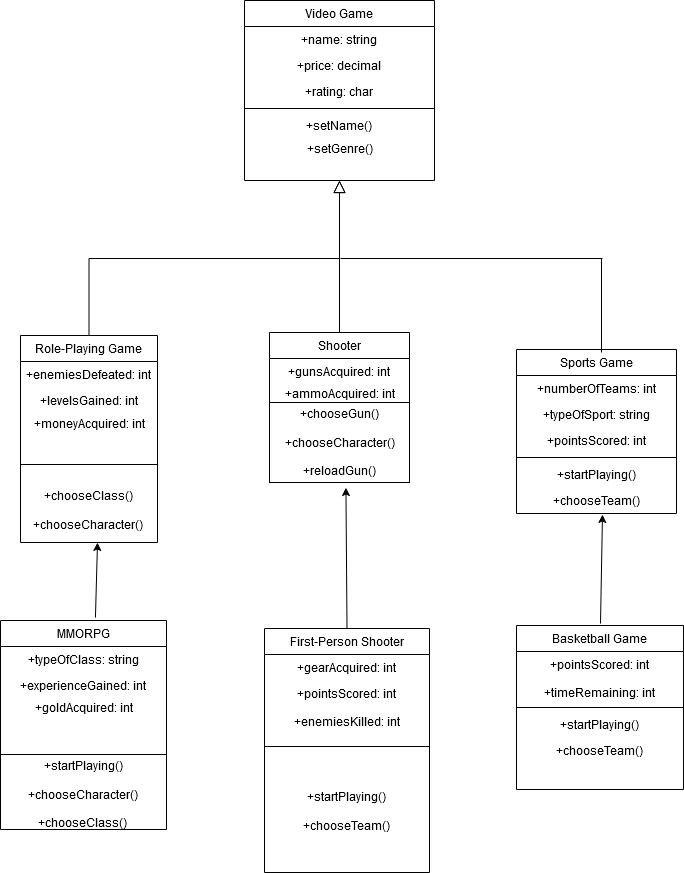

The diagram above was exported from draw.io. Its source (the exported page's mxGraphModel, read from the mxfile embedded in the PNG):
<mxGraphModel dx="1038" dy="509" grid="0" gridSize="10" guides="1" tooltips="1" connect="1" arrows="1" fold="1" page="1" pageScale="1" pageWidth="827" pageHeight="1169" math="0" shadow="0">
  <root>
    <mxCell id="WIyWlLk6GJQsqaUBKTNV-0" />
    <mxCell id="WIyWlLk6GJQsqaUBKTNV-1" parent="WIyWlLk6GJQsqaUBKTNV-0" />
    <mxCell id="zkfFHV4jXpPFQw0GAbJ--0" value="Video Game" style="swimlane;fontStyle=0;align=center;verticalAlign=top;childLayout=stackLayout;horizontal=1;startSize=26;horizontalStack=0;resizeParent=1;resizeLast=0;collapsible=1;marginBottom=0;rounded=0;shadow=0;strokeWidth=1;" parent="WIyWlLk6GJQsqaUBKTNV-1" vertex="1">
      <mxGeometry x="300" y="50" width="190" height="180" as="geometry">
        <mxRectangle x="230" y="140" width="160" height="26" as="alternateBounds" />
      </mxGeometry>
    </mxCell>
    <mxCell id="zkfFHV4jXpPFQw0GAbJ--1" value="+name: string" style="text;align=center;verticalAlign=top;spacingLeft=4;spacingRight=4;overflow=hidden;rotatable=0;points=[[0,0.5],[1,0.5]];portConstraint=eastwest;" parent="zkfFHV4jXpPFQw0GAbJ--0" vertex="1">
      <mxGeometry y="26" width="190" height="26" as="geometry" />
    </mxCell>
    <mxCell id="zkfFHV4jXpPFQw0GAbJ--2" value="+price: decimal" style="text;align=center;verticalAlign=top;spacingLeft=4;spacingRight=4;overflow=hidden;rotatable=0;points=[[0,0.5],[1,0.5]];portConstraint=eastwest;rounded=0;shadow=0;html=0;" parent="zkfFHV4jXpPFQw0GAbJ--0" vertex="1">
      <mxGeometry y="52" width="190" height="26" as="geometry" />
    </mxCell>
    <mxCell id="zkfFHV4jXpPFQw0GAbJ--3" value="+rating: char" style="text;align=center;verticalAlign=top;spacingLeft=4;spacingRight=4;overflow=hidden;rotatable=0;points=[[0,0.5],[1,0.5]];portConstraint=eastwest;rounded=0;shadow=0;html=0;" parent="zkfFHV4jXpPFQw0GAbJ--0" vertex="1">
      <mxGeometry y="78" width="190" height="26" as="geometry" />
    </mxCell>
    <mxCell id="zkfFHV4jXpPFQw0GAbJ--4" value="" style="line;html=1;strokeWidth=1;align=left;verticalAlign=middle;spacingTop=-1;spacingLeft=3;spacingRight=3;rotatable=0;labelPosition=right;points=[];portConstraint=eastwest;" parent="zkfFHV4jXpPFQw0GAbJ--0" vertex="1">
      <mxGeometry y="104" width="190" height="8" as="geometry" />
    </mxCell>
    <mxCell id="zkfFHV4jXpPFQw0GAbJ--5" value="+setName()&#10;&#10;" style="text;align=center;verticalAlign=top;spacingLeft=4;spacingRight=4;overflow=hidden;rotatable=0;points=[[0,0.5],[1,0.5]];portConstraint=eastwest;" parent="zkfFHV4jXpPFQw0GAbJ--0" vertex="1">
      <mxGeometry y="112" width="190" height="26" as="geometry" />
    </mxCell>
    <mxCell id="QRtN8bPFZFf8stGMVB36-2" value="&lt;div align=&quot;center&quot;&gt;+setGenre()&lt;/div&gt;" style="text;html=1;align=center;verticalAlign=middle;resizable=0;points=[];autosize=1;strokeColor=none;fillColor=none;" parent="zkfFHV4jXpPFQw0GAbJ--0" vertex="1">
      <mxGeometry y="138" width="190" height="20" as="geometry" />
    </mxCell>
    <mxCell id="zkfFHV4jXpPFQw0GAbJ--6" value="Role-Playing Game" style="swimlane;fontStyle=0;align=center;verticalAlign=top;childLayout=stackLayout;horizontal=1;startSize=26;horizontalStack=0;resizeParent=1;resizeLast=0;collapsible=1;marginBottom=0;rounded=0;shadow=0;strokeWidth=1;" parent="WIyWlLk6GJQsqaUBKTNV-1" vertex="1">
      <mxGeometry x="76" y="385" width="137" height="207" as="geometry">
        <mxRectangle x="130" y="380" width="160" height="26" as="alternateBounds" />
      </mxGeometry>
    </mxCell>
    <mxCell id="zkfFHV4jXpPFQw0GAbJ--7" value="+enemiesDefeated: int" style="text;align=center;verticalAlign=top;spacingLeft=4;spacingRight=4;overflow=hidden;rotatable=0;points=[[0,0.5],[1,0.5]];portConstraint=eastwest;" parent="zkfFHV4jXpPFQw0GAbJ--6" vertex="1">
      <mxGeometry y="26" width="137" height="26" as="geometry" />
    </mxCell>
    <mxCell id="zkfFHV4jXpPFQw0GAbJ--8" value="+levelsGained: int" style="text;align=center;verticalAlign=top;spacingLeft=4;spacingRight=4;overflow=hidden;rotatable=0;points=[[0,0.5],[1,0.5]];portConstraint=eastwest;rounded=0;shadow=0;html=0;" parent="zkfFHV4jXpPFQw0GAbJ--6" vertex="1">
      <mxGeometry y="52" width="137" height="26" as="geometry" />
    </mxCell>
    <mxCell id="QRtN8bPFZFf8stGMVB36-7" value="+moneyAcquired: int" style="text;html=1;align=center;verticalAlign=middle;resizable=0;points=[];autosize=1;strokeColor=none;fillColor=none;" parent="zkfFHV4jXpPFQw0GAbJ--6" vertex="1">
      <mxGeometry y="78" width="137" height="20" as="geometry" />
    </mxCell>
    <mxCell id="zkfFHV4jXpPFQw0GAbJ--9" value="" style="line;html=1;strokeWidth=1;align=left;verticalAlign=middle;spacingTop=-1;spacingLeft=3;spacingRight=3;rotatable=0;labelPosition=right;points=[];portConstraint=eastwest;" parent="zkfFHV4jXpPFQw0GAbJ--6" vertex="1">
      <mxGeometry y="98" width="137" height="62" as="geometry" />
    </mxCell>
    <mxCell id="QRtN8bPFZFf8stGMVB36-13" value="&lt;div&gt;+chooseClass()&lt;/div&gt;&lt;div&gt;&lt;br&gt;&lt;/div&gt;&lt;div&gt;+chooseCharacter()&lt;br&gt;&lt;/div&gt;" style="text;html=1;strokeColor=none;fillColor=none;align=center;verticalAlign=middle;whiteSpace=wrap;rounded=0;" parent="zkfFHV4jXpPFQw0GAbJ--6" vertex="1">
      <mxGeometry y="160" width="137" height="30" as="geometry" />
    </mxCell>
    <mxCell id="zkfFHV4jXpPFQw0GAbJ--12" value="" style="endArrow=block;endSize=10;endFill=0;shadow=0;strokeWidth=1;rounded=0;edgeStyle=elbowEdgeStyle;elbow=vertical;" parent="WIyWlLk6GJQsqaUBKTNV-1" source="zkfFHV4jXpPFQw0GAbJ--6" target="zkfFHV4jXpPFQw0GAbJ--0" edge="1">
      <mxGeometry width="160" relative="1" as="geometry">
        <mxPoint x="200" y="203" as="sourcePoint" />
        <mxPoint x="200" y="203" as="targetPoint" />
      </mxGeometry>
    </mxCell>
    <mxCell id="zkfFHV4jXpPFQw0GAbJ--13" value="Shooter" style="swimlane;fontStyle=0;align=center;verticalAlign=top;childLayout=stackLayout;horizontal=1;startSize=26;horizontalStack=0;resizeParent=1;resizeLast=0;collapsible=1;marginBottom=0;rounded=0;shadow=0;strokeWidth=1;swimlaneLine=1;" parent="WIyWlLk6GJQsqaUBKTNV-1" vertex="1">
      <mxGeometry x="325" y="382" width="140" height="150" as="geometry">
        <mxRectangle x="340" y="380" width="170" height="26" as="alternateBounds" />
      </mxGeometry>
    </mxCell>
    <mxCell id="zkfFHV4jXpPFQw0GAbJ--14" value="+gunsAcquired: int&#10;&#10;&#10;" style="text;align=center;verticalAlign=top;spacingLeft=4;spacingRight=4;overflow=hidden;rotatable=0;points=[[0,0.5],[1,0.5]];portConstraint=eastwest;" parent="zkfFHV4jXpPFQw0GAbJ--13" vertex="1">
      <mxGeometry y="26" width="140" height="26" as="geometry" />
    </mxCell>
    <mxCell id="QRtN8bPFZFf8stGMVB36-6" value="+ammoAcquired: int" style="text;html=1;align=center;verticalAlign=middle;resizable=0;points=[];autosize=1;strokeColor=none;fillColor=none;" parent="zkfFHV4jXpPFQw0GAbJ--13" vertex="1">
      <mxGeometry y="52" width="140" height="18" as="geometry" />
    </mxCell>
    <mxCell id="QRtN8bPFZFf8stGMVB36-14" value="&lt;div&gt;+chooseGun()&lt;/div&gt;&lt;div&gt;&lt;br&gt;&lt;/div&gt;&lt;div&gt;+chooseCharacter()&lt;/div&gt;&lt;div&gt;&lt;br&gt;&lt;/div&gt;&lt;div&gt;+reloadGun()&lt;br&gt;&lt;/div&gt;" style="text;html=1;align=center;verticalAlign=middle;resizable=0;points=[];autosize=1;strokeColor=default;fillColor=none;" parent="zkfFHV4jXpPFQw0GAbJ--13" vertex="1">
      <mxGeometry y="70" width="140" height="80" as="geometry" />
    </mxCell>
    <mxCell id="zkfFHV4jXpPFQw0GAbJ--16" value="" style="endArrow=block;endSize=10;endFill=0;shadow=0;strokeWidth=1;rounded=0;edgeStyle=elbowEdgeStyle;elbow=vertical;" parent="WIyWlLk6GJQsqaUBKTNV-1" source="zkfFHV4jXpPFQw0GAbJ--13" target="zkfFHV4jXpPFQw0GAbJ--0" edge="1">
      <mxGeometry width="160" relative="1" as="geometry">
        <mxPoint x="210" y="373" as="sourcePoint" />
        <mxPoint x="310" y="271" as="targetPoint" />
      </mxGeometry>
    </mxCell>
    <mxCell id="zkfFHV4jXpPFQw0GAbJ--17" value="Sports Game" style="swimlane;fontStyle=0;align=center;verticalAlign=top;childLayout=stackLayout;horizontal=1;startSize=26;horizontalStack=0;resizeParent=1;resizeLast=0;collapsible=1;marginBottom=0;rounded=0;shadow=0;strokeWidth=1;" parent="WIyWlLk6GJQsqaUBKTNV-1" vertex="1">
      <mxGeometry x="572" y="399" width="160" height="164" as="geometry">
        <mxRectangle x="550" y="140" width="160" height="26" as="alternateBounds" />
      </mxGeometry>
    </mxCell>
    <mxCell id="zkfFHV4jXpPFQw0GAbJ--18" value="+numberOfTeams: int" style="text;align=center;verticalAlign=top;spacingLeft=4;spacingRight=4;overflow=hidden;rotatable=0;points=[[0,0.5],[1,0.5]];portConstraint=eastwest;" parent="zkfFHV4jXpPFQw0GAbJ--17" vertex="1">
      <mxGeometry y="26" width="160" height="26" as="geometry" />
    </mxCell>
    <mxCell id="zkfFHV4jXpPFQw0GAbJ--19" value="+typeOfSport: string" style="text;align=center;verticalAlign=top;spacingLeft=4;spacingRight=4;overflow=hidden;rotatable=0;points=[[0,0.5],[1,0.5]];portConstraint=eastwest;rounded=0;shadow=0;html=0;" parent="zkfFHV4jXpPFQw0GAbJ--17" vertex="1">
      <mxGeometry y="52" width="160" height="26" as="geometry" />
    </mxCell>
    <mxCell id="zkfFHV4jXpPFQw0GAbJ--20" value="+pointsScored: int" style="text;align=center;verticalAlign=top;spacingLeft=4;spacingRight=4;overflow=hidden;rotatable=0;points=[[0,0.5],[1,0.5]];portConstraint=eastwest;rounded=0;shadow=0;html=0;" parent="zkfFHV4jXpPFQw0GAbJ--17" vertex="1">
      <mxGeometry y="78" width="160" height="26" as="geometry" />
    </mxCell>
    <mxCell id="zkfFHV4jXpPFQw0GAbJ--23" value="" style="line;html=1;strokeWidth=1;align=left;verticalAlign=middle;spacingTop=-1;spacingLeft=3;spacingRight=3;rotatable=0;labelPosition=right;points=[];portConstraint=eastwest;" parent="zkfFHV4jXpPFQw0GAbJ--17" vertex="1">
      <mxGeometry y="104" width="160" height="8" as="geometry" />
    </mxCell>
    <mxCell id="zkfFHV4jXpPFQw0GAbJ--24" value="+startPlaying()" style="text;align=center;verticalAlign=top;spacingLeft=4;spacingRight=4;overflow=hidden;rotatable=0;points=[[0,0.5],[1,0.5]];portConstraint=eastwest;" parent="zkfFHV4jXpPFQw0GAbJ--17" vertex="1">
      <mxGeometry y="112" width="160" height="26" as="geometry" />
    </mxCell>
    <mxCell id="zkfFHV4jXpPFQw0GAbJ--25" value="+chooseTeam()" style="text;align=center;verticalAlign=top;spacingLeft=4;spacingRight=4;overflow=hidden;rotatable=0;points=[[0,0.5],[1,0.5]];portConstraint=eastwest;" parent="zkfFHV4jXpPFQw0GAbJ--17" vertex="1">
      <mxGeometry y="138" width="160" height="26" as="geometry" />
    </mxCell>
    <mxCell id="QRtN8bPFZFf8stGMVB36-20" value="Basketball Game" style="swimlane;fontStyle=0;align=center;verticalAlign=top;childLayout=stackLayout;horizontal=1;startSize=26;horizontalStack=0;resizeParent=1;resizeLast=0;collapsible=1;marginBottom=0;rounded=0;shadow=0;strokeWidth=1;" parent="WIyWlLk6GJQsqaUBKTNV-1" vertex="1">
      <mxGeometry x="572" y="675" width="167" height="164" as="geometry">
        <mxRectangle x="550" y="140" width="160" height="26" as="alternateBounds" />
      </mxGeometry>
    </mxCell>
    <mxCell id="QRtN8bPFZFf8stGMVB36-23" value="+pointsScored: int&#10;&#10;+timeRemaining: int&#10;" style="text;align=center;verticalAlign=top;spacingLeft=4;spacingRight=4;overflow=hidden;rotatable=0;points=[[0,0.5],[1,0.5]];portConstraint=eastwest;rounded=0;shadow=0;html=0;" parent="QRtN8bPFZFf8stGMVB36-20" vertex="1">
      <mxGeometry y="26" width="167" height="52" as="geometry" />
    </mxCell>
    <mxCell id="QRtN8bPFZFf8stGMVB36-24" value="" style="line;html=1;strokeWidth=1;align=left;verticalAlign=middle;spacingTop=-1;spacingLeft=3;spacingRight=3;rotatable=0;labelPosition=right;points=[];portConstraint=eastwest;" parent="QRtN8bPFZFf8stGMVB36-20" vertex="1">
      <mxGeometry y="78" width="167" height="8" as="geometry" />
    </mxCell>
    <mxCell id="QRtN8bPFZFf8stGMVB36-25" value="+startPlaying()" style="text;align=center;verticalAlign=top;spacingLeft=4;spacingRight=4;overflow=hidden;rotatable=0;points=[[0,0.5],[1,0.5]];portConstraint=eastwest;" parent="QRtN8bPFZFf8stGMVB36-20" vertex="1">
      <mxGeometry y="86" width="167" height="26" as="geometry" />
    </mxCell>
    <mxCell id="QRtN8bPFZFf8stGMVB36-26" value="+chooseTeam()" style="text;align=center;verticalAlign=top;spacingLeft=4;spacingRight=4;overflow=hidden;rotatable=0;points=[[0,0.5],[1,0.5]];portConstraint=eastwest;" parent="QRtN8bPFZFf8stGMVB36-20" vertex="1">
      <mxGeometry y="112" width="167" height="26" as="geometry" />
    </mxCell>
    <mxCell id="QRtN8bPFZFf8stGMVB36-27" value="First-Person Shooter" style="swimlane;fontStyle=0;align=center;verticalAlign=top;childLayout=stackLayout;horizontal=1;startSize=26;horizontalStack=0;resizeParent=1;resizeLast=0;collapsible=1;marginBottom=0;rounded=0;shadow=0;strokeWidth=1;" parent="WIyWlLk6GJQsqaUBKTNV-1" vertex="1">
      <mxGeometry x="320" y="678" width="165" height="244" as="geometry">
        <mxRectangle x="550" y="140" width="160" height="26" as="alternateBounds" />
      </mxGeometry>
    </mxCell>
    <mxCell id="QRtN8bPFZFf8stGMVB36-28" value="+gearAcquired: int" style="text;align=center;verticalAlign=top;spacingLeft=4;spacingRight=4;overflow=hidden;rotatable=0;points=[[0,0.5],[1,0.5]];portConstraint=eastwest;" parent="QRtN8bPFZFf8stGMVB36-27" vertex="1">
      <mxGeometry y="26" width="165" height="26" as="geometry" />
    </mxCell>
    <mxCell id="QRtN8bPFZFf8stGMVB36-29" value="+pointsScored: int&#10;&#10;+enemiesKilled: int&#10;" style="text;align=center;verticalAlign=top;spacingLeft=4;spacingRight=4;overflow=hidden;rotatable=0;points=[[0,0.5],[1,0.5]];portConstraint=eastwest;rounded=0;shadow=0;html=0;" parent="QRtN8bPFZFf8stGMVB36-27" vertex="1">
      <mxGeometry y="52" width="165" height="62" as="geometry" />
    </mxCell>
    <mxCell id="QRtN8bPFZFf8stGMVB36-30" value="" style="line;html=1;strokeWidth=1;align=left;verticalAlign=middle;spacingTop=-1;spacingLeft=3;spacingRight=3;rotatable=0;labelPosition=right;points=[];portConstraint=eastwest;" parent="QRtN8bPFZFf8stGMVB36-27" vertex="1">
      <mxGeometry y="114" width="165" height="8" as="geometry" />
    </mxCell>
    <mxCell id="QRtN8bPFZFf8stGMVB36-43" value="&lt;div&gt;+startPlaying()&lt;/div&gt;&lt;div&gt;&lt;br&gt;&lt;/div&gt;&lt;div&gt;+chooseTeam()&lt;br&gt;&lt;/div&gt;" style="text;html=1;strokeColor=none;fillColor=none;align=center;verticalAlign=middle;whiteSpace=wrap;rounded=0;" parent="QRtN8bPFZFf8stGMVB36-27" vertex="1">
      <mxGeometry y="122" width="165" height="122" as="geometry" />
    </mxCell>
    <mxCell id="QRtN8bPFZFf8stGMVB36-33" value="MMORPG" style="swimlane;fontStyle=0;align=center;verticalAlign=top;childLayout=stackLayout;horizontal=1;startSize=26;horizontalStack=0;resizeParent=1;resizeLast=0;collapsible=1;marginBottom=0;rounded=0;shadow=0;strokeWidth=1;" parent="WIyWlLk6GJQsqaUBKTNV-1" vertex="1">
      <mxGeometry x="56" y="670" width="166" height="209" as="geometry">
        <mxRectangle x="550" y="140" width="160" height="26" as="alternateBounds" />
      </mxGeometry>
    </mxCell>
    <mxCell id="QRtN8bPFZFf8stGMVB36-34" value="+typeOfClass: string" style="text;align=center;verticalAlign=top;spacingLeft=4;spacingRight=4;overflow=hidden;rotatable=0;points=[[0,0.5],[1,0.5]];portConstraint=eastwest;" parent="QRtN8bPFZFf8stGMVB36-33" vertex="1">
      <mxGeometry y="26" width="166" height="26" as="geometry" />
    </mxCell>
    <mxCell id="QRtN8bPFZFf8stGMVB36-35" value="+experienceGained: int&#10;&#10;+goldAcquired: int&#10;" style="text;align=center;verticalAlign=top;spacingLeft=4;spacingRight=4;overflow=hidden;rotatable=0;points=[[0,0.5],[1,0.5]];portConstraint=eastwest;rounded=0;shadow=0;html=0;" parent="QRtN8bPFZFf8stGMVB36-33" vertex="1">
      <mxGeometry y="52" width="166" height="26" as="geometry" />
    </mxCell>
    <mxCell id="QRtN8bPFZFf8stGMVB36-39" value="&lt;div align=&quot;center&quot;&gt;+goldAcquired: int&lt;br&gt;&lt;/div&gt;" style="text;html=1;align=center;verticalAlign=middle;resizable=0;points=[];autosize=1;strokeColor=none;fillColor=none;" parent="QRtN8bPFZFf8stGMVB36-33" vertex="1">
      <mxGeometry y="78" width="166" height="18" as="geometry" />
    </mxCell>
    <mxCell id="QRtN8bPFZFf8stGMVB36-36" value="" style="line;html=1;strokeWidth=1;align=left;verticalAlign=middle;spacingTop=-1;spacingLeft=3;spacingRight=3;rotatable=0;labelPosition=right;points=[];portConstraint=eastwest;" parent="QRtN8bPFZFf8stGMVB36-33" vertex="1">
      <mxGeometry y="96" width="166" height="76" as="geometry" />
    </mxCell>
    <mxCell id="QRtN8bPFZFf8stGMVB36-42" value="&lt;div&gt;+startPlaying()&lt;/div&gt;&lt;div&gt;&lt;br&gt;&lt;/div&gt;&lt;div&gt;+chooseCharacter()&lt;/div&gt;&lt;div&gt;&lt;br&gt;&lt;/div&gt;&lt;div&gt;+chooseClass()&lt;br&gt;&lt;/div&gt;" style="text;html=1;strokeColor=none;fillColor=none;align=center;verticalAlign=middle;whiteSpace=wrap;rounded=0;" parent="QRtN8bPFZFf8stGMVB36-33" vertex="1">
      <mxGeometry y="172" width="166" height="4" as="geometry" />
    </mxCell>
    <mxCell id="QRtN8bPFZFf8stGMVB36-48" value="" style="endArrow=none;html=1;rounded=0;" parent="WIyWlLk6GJQsqaUBKTNV-1" edge="1">
      <mxGeometry width="50" height="50" relative="1" as="geometry">
        <mxPoint x="396" y="308" as="sourcePoint" />
        <mxPoint x="658" y="308" as="targetPoint" />
      </mxGeometry>
    </mxCell>
    <mxCell id="QRtN8bPFZFf8stGMVB36-51" value="" style="endArrow=none;html=1;rounded=0;" parent="WIyWlLk6GJQsqaUBKTNV-1" edge="1">
      <mxGeometry width="50" height="50" relative="1" as="geometry">
        <mxPoint x="657" y="402" as="sourcePoint" />
        <mxPoint x="657" y="308" as="targetPoint" />
      </mxGeometry>
    </mxCell>
    <mxCell id="Vqd9bb-t-ezce5DKLeh7-1" value="" style="endArrow=classic;html=1;rounded=0;exitX=0.572;exitY=-0.014;exitDx=0;exitDy=0;exitPerimeter=0;" edge="1" parent="WIyWlLk6GJQsqaUBKTNV-1" source="QRtN8bPFZFf8stGMVB36-33">
      <mxGeometry width="50" height="50" relative="1" as="geometry">
        <mxPoint x="103" y="642" as="sourcePoint" />
        <mxPoint x="153" y="592" as="targetPoint" />
      </mxGeometry>
    </mxCell>
    <mxCell id="Vqd9bb-t-ezce5DKLeh7-2" value="" style="endArrow=classic;html=1;rounded=0;exitX=0.5;exitY=0;exitDx=0;exitDy=0;entryX=0.546;entryY=1.063;entryDx=0;entryDy=0;entryPerimeter=0;" edge="1" parent="WIyWlLk6GJQsqaUBKTNV-1" source="QRtN8bPFZFf8stGMVB36-27" target="QRtN8bPFZFf8stGMVB36-14">
      <mxGeometry width="50" height="50" relative="1" as="geometry">
        <mxPoint x="403.5" y="674" as="sourcePoint" />
        <mxPoint x="401.5" y="585" as="targetPoint" />
      </mxGeometry>
    </mxCell>
    <mxCell id="Vqd9bb-t-ezce5DKLeh7-3" value="" style="endArrow=classic;html=1;rounded=0;" edge="1" parent="WIyWlLk6GJQsqaUBKTNV-1">
      <mxGeometry width="50" height="50" relative="1" as="geometry">
        <mxPoint x="656" y="673" as="sourcePoint" />
        <mxPoint x="658" y="564" as="targetPoint" />
      </mxGeometry>
    </mxCell>
  </root>
</mxGraphModel>